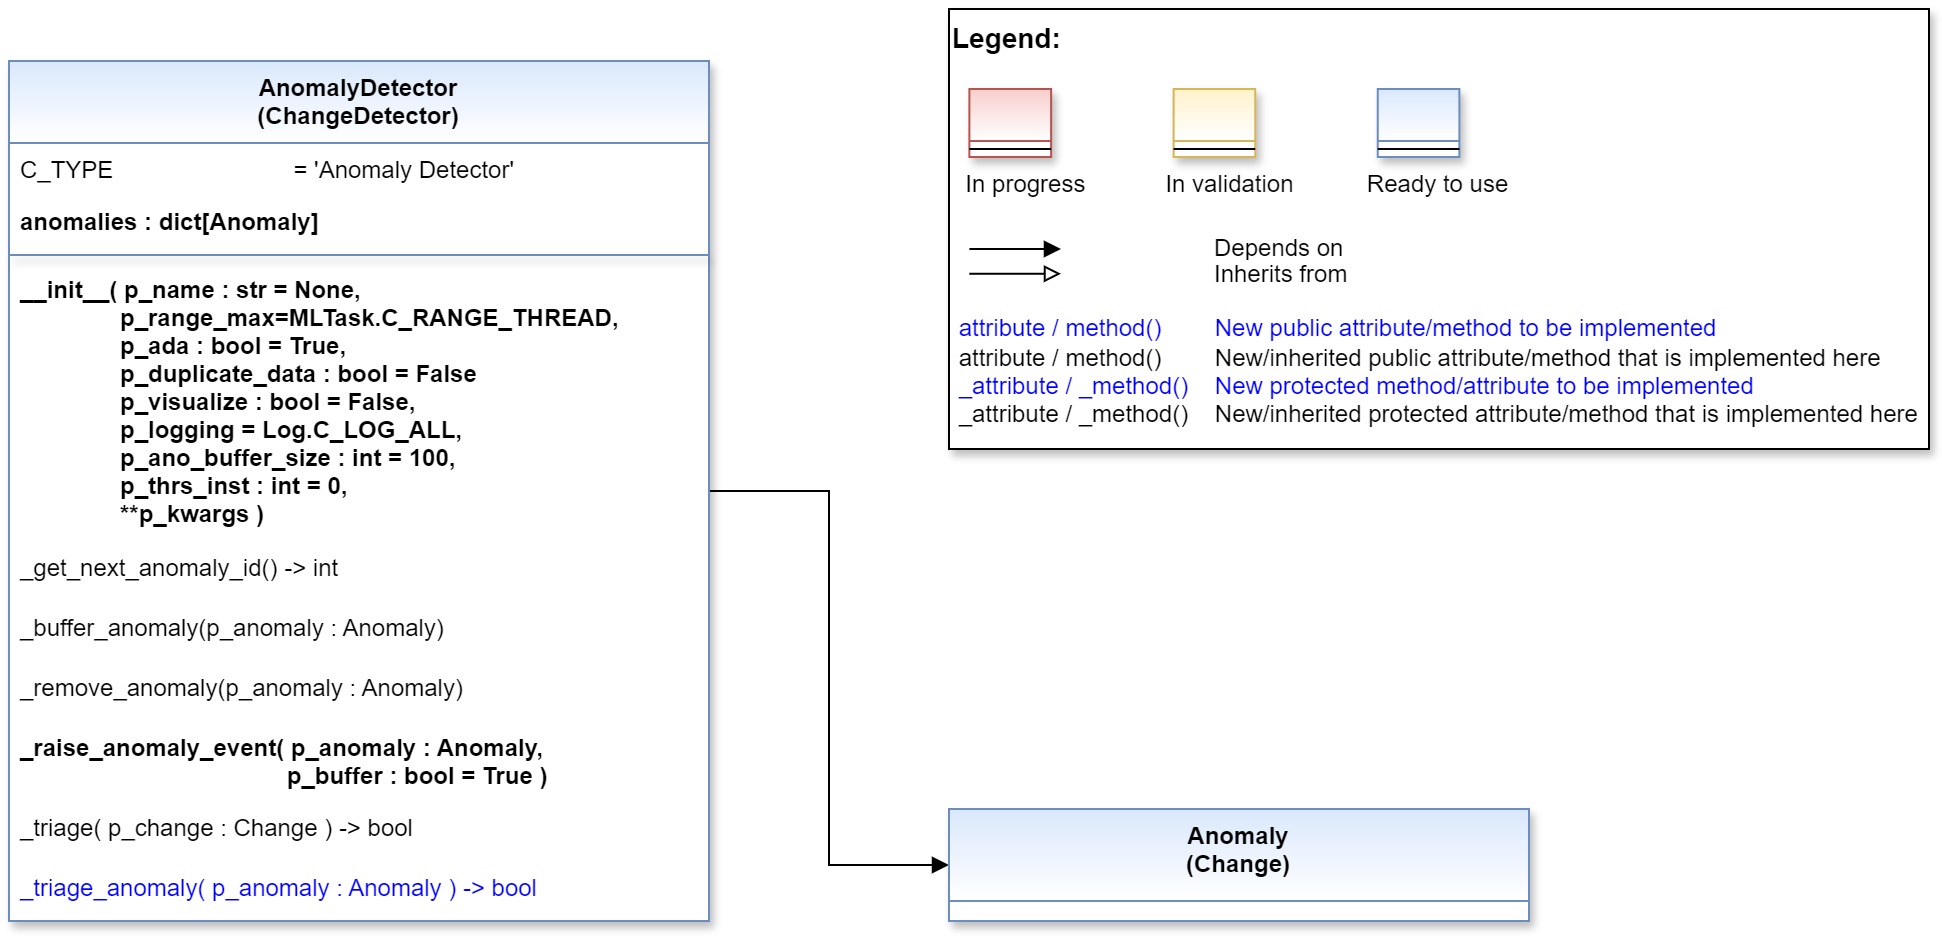

The diagram above was exported from draw.io. Its source (the exported page's mxGraphModel, read from the mxfile embedded in the PNG):
<mxGraphModel dx="1434" dy="836" grid="1" gridSize="10" guides="1" tooltips="1" connect="1" arrows="1" fold="1" page="1" pageScale="1" pageWidth="2336" pageHeight="1654" math="0" shadow="0">
  <root>
    <mxCell id="0" />
    <mxCell id="1" parent="0" />
    <mxCell id="2" value="" style="group" vertex="1" connectable="0" parent="1">
      <mxGeometry x="510" y="40" width="490" height="220" as="geometry" />
    </mxCell>
    <mxCell id="3" value="&lt;font color=&quot;#000000&quot; size=&quot;1&quot;&gt;&lt;b style=&quot;font-size: 14px&quot;&gt;Legend:&lt;br&gt;&lt;/b&gt;&lt;/font&gt;&lt;br&gt;&lt;br&gt;&lt;br&gt;&lt;font color=&quot;#0000ff&quot; style=&quot;font-size: 6px&quot;&gt;&lt;br&gt;&lt;/font&gt;&lt;span style=&quot;color: rgb(0 , 0 , 0)&quot;&gt;&lt;font style=&quot;font-size: 4px&quot;&gt;&amp;nbsp; &amp;nbsp;&lt;/font&gt;&amp;nbsp;In progress&amp;nbsp; &amp;nbsp; &amp;nbsp; &amp;nbsp; &amp;nbsp; &amp;nbsp; In validation&amp;nbsp; &amp;nbsp; &amp;nbsp; &amp;nbsp; &amp;nbsp; &amp;nbsp;Ready to use&lt;/span&gt;&lt;font color=&quot;#000000&quot;&gt;&amp;nbsp;&lt;br&gt;&lt;/font&gt;&lt;font color=&quot;#0000ff&quot;&gt;&lt;br&gt;&lt;br&gt;&lt;br&gt;&lt;br&gt;&amp;nbsp;attribute / method()&amp;nbsp; &amp;nbsp; &amp;nbsp; &amp;nbsp; New public attribute/method to be implemented&lt;/font&gt;&lt;br&gt;&lt;font color=&quot;#000000&quot;&gt;&amp;nbsp;&lt;/font&gt;&lt;font color=&quot;#000000&quot;&gt;attribute / method()&lt;span&gt; &lt;/span&gt;&amp;nbsp; &amp;nbsp; &amp;nbsp; &amp;nbsp;New/inherited public attribute/method that is implemented here&lt;br&gt;&lt;/font&gt;&lt;font color=&quot;#0000ff&quot;&gt;&amp;nbsp;_attribute /&amp;nbsp;&lt;/font&gt;&lt;font color=&quot;#0000ff&quot;&gt;_method()&amp;nbsp; &amp;nbsp; New protected method/attribute to be implemented&lt;/font&gt;&lt;br&gt;&lt;font color=&quot;#000000&quot;&gt;&amp;nbsp;_attribute / _method()&amp;nbsp; &amp;nbsp; New/inherited protected attribute/method that is implemented here&lt;br&gt;&lt;/font&gt;&lt;font color=&quot;#000000&quot;&gt;&lt;br&gt;&lt;br&gt;&lt;br&gt;&lt;br&gt;&lt;br&gt;&lt;/font&gt;" style="text;html=1;align=left;verticalAlign=top;whiteSpace=wrap;rounded=0;fontColor=#006600;strokeColor=#000000;shadow=1;fillColor=#ffffff;" vertex="1" parent="2">
      <mxGeometry width="489.99999999999994" height="220" as="geometry" />
    </mxCell>
    <mxCell id="4" value="Depends on" style="endArrow=block;html=1;labelPosition=right;verticalLabelPosition=middle;align=left;verticalAlign=middle;endFill=1;fontSize=12;" edge="1" parent="2">
      <mxGeometry x="-1623.1249999999998" y="-2180" width="51.041666666666664" height="50" as="geometry">
        <mxPoint x="10.20802398989899" y="120.00301587301601" as="sourcePoint" />
        <mxPoint x="55.990852272727174" y="120.00301587301601" as="targetPoint" />
        <mxPoint x="98" as="offset" />
        <Array as="points">
          <mxPoint x="30.624999999999996" y="120" />
        </Array>
      </mxGeometry>
    </mxCell>
    <mxCell id="5" value="Inherits from" style="endArrow=block;html=1;labelPosition=right;verticalLabelPosition=middle;align=left;verticalAlign=middle;endFill=0;fontSize=12;" edge="1" parent="2">
      <mxGeometry x="-1623.1249999999998" y="-2180" width="51.041666666666664" height="50" as="geometry">
        <mxPoint x="10.20802398989899" y="132.3846031746034" as="sourcePoint" />
        <mxPoint x="55.990852272727174" y="132.3846031746034" as="targetPoint" />
        <mxPoint x="98" y="1" as="offset" />
      </mxGeometry>
    </mxCell>
    <mxCell id="6" value="" style="swimlane;fontStyle=3;align=center;verticalAlign=top;childLayout=stackLayout;horizontal=1;startSize=26;horizontalStack=0;resizeParent=1;resizeLast=0;collapsible=1;marginBottom=0;rounded=0;shadow=1;strokeWidth=1;fillColor=#f8cecc;strokeColor=#b85450;gradientColor=#ffffff;swimlaneFillColor=#ffffff;" vertex="1" parent="2">
      <mxGeometry x="10.208333333333332" y="40" width="40.83333333333333" height="34" as="geometry">
        <mxRectangle x="230" y="140" width="160" height="26" as="alternateBounds" />
      </mxGeometry>
    </mxCell>
    <mxCell id="7" value="" style="line;html=1;strokeWidth=1;align=left;verticalAlign=middle;spacingTop=-1;spacingLeft=3;spacingRight=3;rotatable=0;labelPosition=right;points=[];portConstraint=eastwest;" vertex="1" parent="6">
      <mxGeometry y="26" width="40.83333333333333" height="8" as="geometry" />
    </mxCell>
    <mxCell id="8" value="" style="swimlane;fontStyle=3;align=center;verticalAlign=top;childLayout=stackLayout;horizontal=1;startSize=26;horizontalStack=0;resizeParent=1;resizeLast=0;collapsible=1;marginBottom=0;rounded=0;shadow=1;strokeWidth=1;fillColor=#fff2cc;strokeColor=#d6b656;gradientColor=#ffffff;swimlaneFillColor=#ffffff;" vertex="1" parent="2">
      <mxGeometry x="112.29166666666666" y="40" width="40.83333333333333" height="34" as="geometry">
        <mxRectangle x="230" y="140" width="160" height="26" as="alternateBounds" />
      </mxGeometry>
    </mxCell>
    <mxCell id="9" value="" style="line;html=1;strokeWidth=1;align=left;verticalAlign=middle;spacingTop=-1;spacingLeft=3;spacingRight=3;rotatable=0;labelPosition=right;points=[];portConstraint=eastwest;" vertex="1" parent="8">
      <mxGeometry y="26" width="40.83333333333333" height="8" as="geometry" />
    </mxCell>
    <mxCell id="10" value="" style="swimlane;fontStyle=3;align=center;verticalAlign=top;childLayout=stackLayout;horizontal=1;startSize=26;horizontalStack=0;resizeParent=1;resizeLast=0;collapsible=1;marginBottom=0;rounded=0;shadow=1;strokeWidth=1;fillColor=#dae8fc;strokeColor=#6c8ebf;gradientColor=#ffffff;swimlaneFillColor=#ffffff;" vertex="1" parent="2">
      <mxGeometry x="214.37499999999997" y="40" width="40.83333333333333" height="34" as="geometry">
        <mxRectangle x="230" y="140" width="160" height="26" as="alternateBounds" />
      </mxGeometry>
    </mxCell>
    <mxCell id="11" value="" style="line;html=1;strokeWidth=1;align=left;verticalAlign=middle;spacingTop=-1;spacingLeft=3;spacingRight=3;rotatable=0;labelPosition=right;points=[];portConstraint=eastwest;" vertex="1" parent="10">
      <mxGeometry y="26" width="40.83333333333333" height="8" as="geometry" />
    </mxCell>
    <mxCell id="12" style="edgeStyle=orthogonalEdgeStyle;rounded=0;orthogonalLoop=1;jettySize=auto;html=1;endArrow=block;endFill=1;" edge="1" source="13" target="24" parent="1">
      <mxGeometry relative="1" as="geometry" />
    </mxCell>
    <mxCell id="13" value="AnomalyDetector&#10;(ChangeDetector)" style="swimlane;align=center;verticalAlign=top;childLayout=stackLayout;horizontal=1;startSize=41;horizontalStack=0;resizeParent=1;resizeLast=0;collapsible=1;marginBottom=0;rounded=0;shadow=1;strokeWidth=1;fillColor=#dae8fc;strokeColor=#6c8ebf;swimlaneFillColor=#ffffff;gradientColor=#FFFFFF;" vertex="1" parent="1">
      <mxGeometry x="40" y="66" width="350" height="430" as="geometry">
        <mxRectangle x="230" y="140" width="160" height="26" as="alternateBounds" />
      </mxGeometry>
    </mxCell>
    <mxCell id="14" value="C_TYPE                           = 'Anomaly Detector'" style="text;align=left;verticalAlign=top;spacingLeft=4;spacingRight=4;overflow=hidden;rotatable=0;points=[[0,0.5],[1,0.5]];portConstraint=eastwest;fontStyle=0;fontColor=default;" vertex="1" parent="13">
      <mxGeometry y="41" width="350" height="26" as="geometry" />
    </mxCell>
    <mxCell id="15" value="anomalies : dict[Anomaly]" style="text;align=left;verticalAlign=top;spacingLeft=4;spacingRight=4;overflow=hidden;rotatable=0;points=[[0,0.5],[1,0.5]];portConstraint=eastwest;fontStyle=1" vertex="1" parent="13">
      <mxGeometry y="67" width="350" height="26" as="geometry" />
    </mxCell>
    <mxCell id="16" value="" style="line;html=1;strokeWidth=1;align=center;verticalAlign=top;spacingTop=-1;spacingLeft=3;spacingRight=3;rotatable=0;labelPosition=right;points=[];portConstraint=eastwest;rounded=0;shadow=1;strokeColor=#6c8ebf;swimlaneFillColor=#ffffff;fontFamily=Helvetica;fontSize=12;fontColor=default;fontStyle=3;fillColor=#dae8fc;gradientColor=#ffffff;" vertex="1" parent="13">
      <mxGeometry y="93" width="350" height="8" as="geometry" />
    </mxCell>
    <mxCell id="17" value="__init__( p_name : str = None,&#10;               p_range_max=MLTask.C_RANGE_THREAD,&#10;               p_ada : bool = True,&#10;               p_duplicate_data : bool = False&#10;               p_visualize : bool = False,&#10;               p_logging = Log.C_LOG_ALL,&#10;               p_ano_buffer_size : int = 100,&#10;               p_thrs_inst : int = 0,&#10;               **p_kwargs )" style="text;align=left;verticalAlign=top;spacingLeft=4;spacingRight=4;overflow=hidden;rotatable=0;points=[[0,0.5],[1,0.5]];portConstraint=eastwest;fontStyle=1" vertex="1" parent="13">
      <mxGeometry y="101" width="350" height="139" as="geometry" />
    </mxCell>
    <mxCell id="18" value="_get_next_anomaly_id() -&gt; int" style="text;align=left;verticalAlign=top;spacingLeft=4;spacingRight=4;overflow=hidden;rotatable=0;points=[[0,0.5],[1,0.5]];portConstraint=eastwest;shadow=1;" vertex="1" parent="13">
      <mxGeometry y="240" width="350" height="30" as="geometry" />
    </mxCell>
    <mxCell id="19" value="_buffer_anomaly(p_anomaly : Anomaly)" style="text;align=left;verticalAlign=top;spacingLeft=4;spacingRight=4;overflow=hidden;rotatable=0;points=[[0,0.5],[1,0.5]];portConstraint=eastwest;shadow=1;" vertex="1" parent="13">
      <mxGeometry y="270" width="350" height="30" as="geometry" />
    </mxCell>
    <mxCell id="20" value="_remove_anomaly(p_anomaly : Anomaly)" style="text;align=left;verticalAlign=top;spacingLeft=4;spacingRight=4;overflow=hidden;rotatable=0;points=[[0,0.5],[1,0.5]];portConstraint=eastwest;shadow=1;" vertex="1" parent="13">
      <mxGeometry y="300" width="350" height="30" as="geometry" />
    </mxCell>
    <mxCell id="21" value="_raise_anomaly_event( p_anomaly : Anomaly, &#10;                                        p_buffer : bool = True )" style="text;align=left;verticalAlign=top;spacingLeft=4;spacingRight=4;overflow=hidden;rotatable=0;points=[[0,0.5],[1,0.5]];portConstraint=eastwest;shadow=1;fontStyle=1" vertex="1" parent="13">
      <mxGeometry y="330" width="350" height="40" as="geometry" />
    </mxCell>
    <mxCell id="22" value="_triage( p_change : Change ) -&gt; bool" style="text;align=left;verticalAlign=top;spacingLeft=4;spacingRight=4;overflow=hidden;rotatable=0;points=[[0,0.5],[1,0.5]];portConstraint=eastwest;shadow=1;" vertex="1" parent="13">
      <mxGeometry y="370" width="350" height="30" as="geometry" />
    </mxCell>
    <mxCell id="23" value="_triage_anomaly( p_anomaly : Anomaly ) -&gt; bool" style="text;align=left;verticalAlign=top;spacingLeft=4;spacingRight=4;overflow=hidden;rotatable=0;points=[[0,0.5],[1,0.5]];portConstraint=eastwest;shadow=1;fontColor=#0000FF;" vertex="1" parent="13">
      <mxGeometry y="400" width="350" height="30" as="geometry" />
    </mxCell>
    <mxCell id="24" value="Anomaly &#10;(Change)" style="swimlane;fontStyle=1;align=center;verticalAlign=top;childLayout=stackLayout;horizontal=1;startSize=46;horizontalStack=0;resizeParent=1;resizeLast=0;collapsible=1;marginBottom=0;rounded=0;shadow=1;strokeWidth=1;fillColor=#dae8fc;strokeColor=#6c8ebf;swimlaneFillColor=#ffffff;fontFamily=Helvetica;fontSize=12;gradientColor=#FFFFFF;" vertex="1" parent="1">
      <mxGeometry x="510" y="440" width="290" height="56" as="geometry">
        <mxRectangle x="230" y="140" width="160" height="26" as="alternateBounds" />
      </mxGeometry>
    </mxCell>
  </root>
</mxGraphModel>